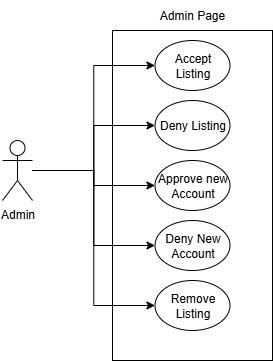

The diagram above was exported from draw.io. Its source (the exported page's mxGraphModel, read from the mxfile embedded in the PNG):
<mxGraphModel dx="845" dy="507" grid="1" gridSize="10" guides="1" tooltips="1" connect="1" arrows="1" fold="1" page="1" pageScale="1" pageWidth="850" pageHeight="1100" math="0" shadow="0">
  <root>
    <mxCell id="0" />
    <mxCell id="1" parent="0" />
    <mxCell id="jZWua1HmxBsWvvGpE6b8-2" value="" style="rounded=0;whiteSpace=wrap;html=1;" vertex="1" parent="1">
      <mxGeometry x="360" y="120" width="160" height="330" as="geometry" />
    </mxCell>
    <mxCell id="jZWua1HmxBsWvvGpE6b8-9" style="edgeStyle=orthogonalEdgeStyle;rounded=0;orthogonalLoop=1;jettySize=auto;html=1;entryX=0;entryY=0.5;entryDx=0;entryDy=0;" edge="1" parent="1" source="jZWua1HmxBsWvvGpE6b8-1" target="jZWua1HmxBsWvvGpE6b8-4">
      <mxGeometry relative="1" as="geometry" />
    </mxCell>
    <mxCell id="jZWua1HmxBsWvvGpE6b8-10" style="edgeStyle=orthogonalEdgeStyle;rounded=0;orthogonalLoop=1;jettySize=auto;html=1;entryX=0;entryY=0.5;entryDx=0;entryDy=0;" edge="1" parent="1" source="jZWua1HmxBsWvvGpE6b8-1" target="jZWua1HmxBsWvvGpE6b8-7">
      <mxGeometry relative="1" as="geometry" />
    </mxCell>
    <mxCell id="jZWua1HmxBsWvvGpE6b8-11" style="edgeStyle=orthogonalEdgeStyle;rounded=0;orthogonalLoop=1;jettySize=auto;html=1;entryX=0;entryY=0.5;entryDx=0;entryDy=0;" edge="1" parent="1" source="jZWua1HmxBsWvvGpE6b8-1" target="jZWua1HmxBsWvvGpE6b8-6">
      <mxGeometry relative="1" as="geometry" />
    </mxCell>
    <mxCell id="jZWua1HmxBsWvvGpE6b8-12" style="edgeStyle=orthogonalEdgeStyle;rounded=0;orthogonalLoop=1;jettySize=auto;html=1;entryX=0;entryY=0.5;entryDx=0;entryDy=0;" edge="1" parent="1" source="jZWua1HmxBsWvvGpE6b8-1" target="jZWua1HmxBsWvvGpE6b8-5">
      <mxGeometry relative="1" as="geometry" />
    </mxCell>
    <mxCell id="jZWua1HmxBsWvvGpE6b8-13" style="edgeStyle=orthogonalEdgeStyle;rounded=0;orthogonalLoop=1;jettySize=auto;html=1;entryX=0;entryY=0.5;entryDx=0;entryDy=0;" edge="1" parent="1" source="jZWua1HmxBsWvvGpE6b8-1" target="jZWua1HmxBsWvvGpE6b8-8">
      <mxGeometry relative="1" as="geometry" />
    </mxCell>
    <mxCell id="jZWua1HmxBsWvvGpE6b8-1" value="Admin" style="shape=umlActor;verticalLabelPosition=bottom;verticalAlign=top;html=1;outlineConnect=0;" vertex="1" parent="1">
      <mxGeometry x="250" y="230" width="30" height="60" as="geometry" />
    </mxCell>
    <mxCell id="jZWua1HmxBsWvvGpE6b8-3" value="Admin Page" style="text;html=1;align=center;verticalAlign=middle;whiteSpace=wrap;rounded=0;" vertex="1" parent="1">
      <mxGeometry x="395" y="90" width="90" height="30" as="geometry" />
    </mxCell>
    <mxCell id="jZWua1HmxBsWvvGpE6b8-4" value="Accept Listing" style="ellipse;whiteSpace=wrap;html=1;" vertex="1" parent="1">
      <mxGeometry x="402.5" y="130" width="75" height="50" as="geometry" />
    </mxCell>
    <mxCell id="jZWua1HmxBsWvvGpE6b8-5" value="Deny New Account" style="ellipse;whiteSpace=wrap;html=1;" vertex="1" parent="1">
      <mxGeometry x="402.5" y="310" width="75" height="50" as="geometry" />
    </mxCell>
    <mxCell id="jZWua1HmxBsWvvGpE6b8-6" value="Approve new Account" style="ellipse;whiteSpace=wrap;html=1;" vertex="1" parent="1">
      <mxGeometry x="402.5" y="250" width="75" height="50" as="geometry" />
    </mxCell>
    <mxCell id="jZWua1HmxBsWvvGpE6b8-7" value="Deny Listing" style="ellipse;whiteSpace=wrap;html=1;" vertex="1" parent="1">
      <mxGeometry x="402.5" y="190" width="75" height="50" as="geometry" />
    </mxCell>
    <mxCell id="jZWua1HmxBsWvvGpE6b8-8" value="Remove Listing" style="ellipse;whiteSpace=wrap;html=1;" vertex="1" parent="1">
      <mxGeometry x="402.5" y="370" width="75" height="50" as="geometry" />
    </mxCell>
  </root>
</mxGraphModel>